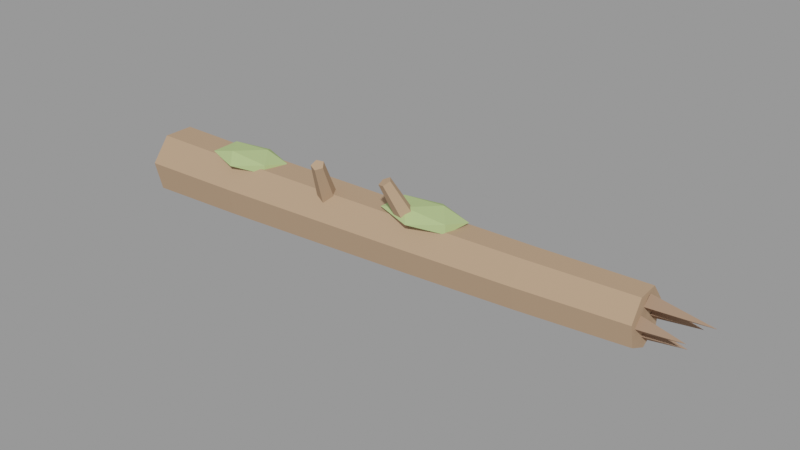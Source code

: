 # Source: tronco_caido_0.blend  (saved by Blender 3.6.14; exported with 4.5.12 LTS)
import bpy
from mathutils import Matrix  # noqa: F401  (used for matrix-valued properties, if any)

bpy.ops.wm.read_factory_settings(use_empty=True)
scene = bpy.context.scene
scene.name = 'Scene'

# ---- materials (node trees are filled in below, after node groups)
mat_slot_bark = bpy.data.materials.new('slot_bark')
mat_slot_bark.use_transparent_shadow = False
mat_slot_bark.diffuse_color = (0.47, 0.31, 0.2, 1.0)
mat_slot_woodcut = bpy.data.materials.new('slot_woodcut')
mat_slot_woodcut.use_transparent_shadow = False
mat_slot_woodcut.diffuse_color = (0.86, 0.68, 0.45, 1.0)
mat_slot_barkdark = bpy.data.materials.new('slot_barkdark')
mat_slot_barkdark.use_transparent_shadow = False
mat_slot_barkdark.diffuse_color = (0.34, 0.22, 0.15, 1.0)
mat_slot_moss = bpy.data.materials.new('slot_moss')
mat_slot_moss.use_transparent_shadow = False
mat_slot_moss.diffuse_color = (0.45, 0.58, 0.25, 1.0)

# ---- material node trees

# ---- meshes
me_tronco = bpy.data.meshes.new('Tronco')
me_tronco.from_pydata([(-2.096, -0.02551, -0.2761), (-2.099, 0.1934, -0.1707), (-2.104, 0.2475, 0.0661), (-2.107, 0.09598, 0.256), (-2.106, -0.147, 0.256), (-2.102, -0.2985, 0.06612), (-2.098, -0.2444, -0.1707), (-1.257, -0.02348, -0.2456), (-1.261, 0.1845, -0.1456), (-1.266, 0.2358, 0.07943), (-1.268, 0.09193, 0.2599), (-1.265, -0.1389, 0.26), (-1.26, -0.2828, 0.07956), (-1.256, -0.2314, -0.1454), (-0.4173, -0.003778, -0.2151), (-0.424, 0.1932, -0.1203), (-0.4294, 0.2418, 0.09279), (-0.4294, 0.1055, 0.2638), (-0.4241, -0.1131, 0.2639), (-0.4173, -0.2494, 0.09303), (-0.4143, -0.2007, -0.1202), (0.4221, 0.01764, -0.1845), (0.4147, 0.2036, -0.09498), (0.4093, 0.2496, 0.1063), (0.4099, 0.1209, 0.2678), (0.4162, -0.08558, 0.2679), (0.4233, -0.2143, 0.1066), (0.4259, -0.1684, -0.09476), (1.261, 0.04701, -0.1536), (1.251, 0.222, -0.06946), (1.246, 0.2652, 0.12), (1.248, 0.1441, 0.272), (1.257, -0.05008, 0.2722), (1.266, -0.1711, 0.1204), (1.267, -0.1279, -0.06914), (2.099, 0.09407, -0.1231), (2.089, 0.258, -0.04423), (2.083, 0.2985, 0.1334), (2.086, 0.185, 0.2759), (2.097, 0.0031, 0.2761), (2.106, -0.1103, 0.1338), (2.107, -0.06985, -0.04386)], [], [(0, 1, 8, 7), (1, 2, 9, 8), (2, 3, 10, 9), (3, 4, 11, 10), (4, 5, 12, 11), (5, 6, 13, 12), (6, 0, 7, 13), (7, 8, 15, 14), (8, 9, 16, 15), (9, 10, 17, 16), (10, 11, 18, 17), (11, 12, 19, 18), (12, 13, 20, 19), (13, 7, 14, 20), (14, 15, 22, 21), (15, 16, 23, 22), (16, 17, 24, 23), (17, 18, 25, 24), (18, 19, 26, 25), (19, 20, 27, 26), (20, 14, 21, 27), (21, 22, 29, 28), (22, 23, 30, 29), (23, 24, 31, 30), (24, 25, 32, 31), (25, 26, 33, 32), (26, 27, 34, 33), (27, 21, 28, 34), (28, 29, 36, 35), (29, 30, 37, 36), (30, 31, 38, 37), (31, 32, 39, 38), (32, 33, 40, 39), (33, 34, 41, 40), (34, 28, 35, 41), (6, 5, 4, 3, 2, 1, 0), (35, 36, 37, 38, 39, 40, 41)])
me_tronco.materials.append(mat_slot_bark)
me_tronco.update()
me_corte = bpy.data.meshes.new('Corte')
me_corte.from_pydata([(-0.025, 0.0, -0.2448), (-0.025, 0.2014, -0.1479), (-0.025, 0.2511, 0.07008), (-0.025, 0.1118, 0.2448), (-0.025, -0.1118, 0.2448), (-0.025, -0.2511, 0.07008), (-0.025, -0.2014, -0.1479), (0.025, 0.0, -0.2448), (0.025, 0.2014, -0.1479), (0.025, 0.2511, 0.07008), (0.025, 0.1118, 0.2448), (0.025, -0.1118, 0.2448), (0.025, -0.2511, 0.07008), (0.025, -0.2014, -0.1479)], [], [(0, 1, 8, 7), (1, 2, 9, 8), (2, 3, 10, 9), (3, 4, 11, 10), (4, 5, 12, 11), (5, 6, 13, 12), (6, 0, 7, 13), (6, 5, 4, 3, 2, 1, 0), (7, 8, 9, 10, 11, 12, 13)])
me_corte.materials.append(mat_slot_woodcut)
me_corte.update()
me_lasca_0 = bpy.data.meshes.new('Lasca 0')
me_lasca_0.from_pydata([(-0.2288, -0.0375, -2.98e-08), (-0.2288, 0.0375, -0.06062), (-0.2288, 0.0375, 0.06062), (0.2288, 0.0125, -2.98e-08)], [], [(0, 1, 3), (0, 2, 1), (1, 2, 3), (2, 0, 3)])
me_lasca_0.materials.append(mat_slot_barkdark)
me_lasca_0.update()
me_lasca_1 = bpy.data.meshes.new('Lasca 1')
me_lasca_1.from_pydata([(-0.1681, -0.0375, 0.0), (-0.1681, 0.0375, -0.06062), (-0.1681, 0.0375, 0.06062), (0.1681, 0.0125, 0.0)], [], [(0, 1, 3), (0, 2, 1), (1, 2, 3), (2, 0, 3)])
me_lasca_1.materials.append(mat_slot_barkdark)
me_lasca_1.update()
me_lasca_2 = bpy.data.meshes.new('Lasca 2')
me_lasca_2.from_pydata([(-0.1468, -0.0375, 0.0), (-0.1468, 0.0375, -0.06062), (-0.1468, 0.0375, 0.06062), (0.1468, 0.0125, 0.0)], [], [(0, 1, 3), (0, 2, 1), (1, 2, 3), (2, 0, 3)])
me_lasca_2.materials.append(mat_slot_barkdark)
me_lasca_2.update()
me_lasca_3 = bpy.data.meshes.new('Lasca 3')
me_lasca_3.from_pydata([(-0.1627, -0.0375, 0.0), (-0.1627, 0.0375, -0.06062), (-0.1627, 0.0375, 0.06062), (0.1627, 0.0125, 0.0)], [], [(0, 1, 3), (0, 2, 1), (1, 2, 3), (2, 0, 3)])
me_lasca_3.materials.append(mat_slot_barkdark)
me_lasca_3.update()
me_toco_de_galho_0 = bpy.data.meshes.new('Toco de galho 0')
me_toco_de_galho_0.from_pydata([(0.1541, 0.08187, -0.2085), (0.08538, 0.162, -0.2016), (-0.005248, 0.1314, -0.2468), (0.007454, 0.03234, -0.2817), (0.1059, 0.00172, -0.258), (-0.06557, -0.1175, 0.2778), (-0.1037, -0.07297, 0.2817), (-0.1541, -0.08998, 0.2565), (-0.147, -0.145, 0.2372), (-0.09232, -0.162, 0.2503)], [], [(0, 1, 6, 5), (1, 2, 7, 6), (2, 3, 8, 7), (3, 4, 9, 8), (4, 0, 5, 9), (4, 3, 2, 1, 0), (5, 6, 7, 8, 9)])
me_toco_de_galho_0.materials.append(mat_slot_bark)
me_toco_de_galho_0.update()
me_toco_de_galho_1 = bpy.data.meshes.new('Toco de galho 1')
me_toco_de_galho_1.from_pydata([(0.05438, 0.1033, -0.2561), (9.629e-05, 0.1807, -0.2085), (-0.1014, 0.1512, -0.2036), (-0.1098, 0.05554, -0.2481), (-0.01355, 0.02599, -0.2805), (0.1098, -0.1377, 0.2513), (0.07965, -0.09475, 0.2778), (0.02328, -0.1112, 0.2805), (0.01859, -0.1643, 0.2558), (0.07207, -0.1807, 0.2378)], [], [(0, 1, 6, 5), (1, 2, 7, 6), (2, 3, 8, 7), (3, 4, 9, 8), (4, 0, 5, 9), (4, 3, 2, 1, 0), (5, 6, 7, 8, 9)])
me_toco_de_galho_1.materials.append(mat_slot_bark)
me_toco_de_galho_1.update()
me_musgo_0 = bpy.data.meshes.new('Musgo 0')
me_musgo_0.from_pydata([(0.0, -0.21, 2.98e-08), (0.2533, -0.09392, -0.0368), (-0.09673, -0.09392, -0.05954), (-0.313, -0.09392, 2.98e-08), (-0.09673, -0.09392, 0.05954), (0.2533, -0.09392, 0.0368), (0.09673, 0.09392, -0.05954), (-0.2533, 0.09392, -0.0368), (-0.2533, 0.09392, 0.0368), (0.09673, 0.09392, 0.05954), (0.313, 0.09392, 2.98e-08), (0.0, 0.21, 2.98e-08)], [], [(0, 2, 1), (1, 5, 0), (0, 3, 2), (0, 4, 3), (0, 5, 4), (1, 10, 5), (2, 6, 1), (3, 7, 2), (4, 8, 3), (5, 9, 4), (1, 6, 10), (2, 7, 6), (3, 8, 7), (4, 9, 8), (5, 10, 9), (6, 11, 10), (7, 11, 6), (8, 11, 7), (9, 11, 8), (10, 11, 9)])
me_musgo_0.materials.append(mat_slot_moss)
me_musgo_0.update()
me_musgo_1 = bpy.data.meshes.new('Musgo 1')
me_musgo_1.from_pydata([(0.0, -0.21, 0.0), (0.2533, -0.09392, -0.0368), (-0.09673, -0.09392, -0.05954), (-0.313, -0.09392, 0.0), (-0.09673, -0.09392, 0.05954), (0.2533, -0.09392, 0.0368), (0.09673, 0.09392, -0.05954), (-0.2533, 0.09392, -0.0368), (-0.2533, 0.09392, 0.0368), (0.09673, 0.09392, 0.05954), (0.313, 0.09392, 0.0), (0.0, 0.21, 0.0)], [], [(0, 2, 1), (1, 5, 0), (0, 3, 2), (0, 4, 3), (0, 5, 4), (1, 10, 5), (2, 6, 1), (3, 7, 2), (4, 8, 3), (5, 9, 4), (1, 6, 10), (2, 7, 6), (3, 8, 7), (4, 9, 8), (5, 10, 9), (6, 11, 10), (7, 11, 6), (8, 11, 7), (9, 11, 8), (10, 11, 9)])
me_musgo_1.materials.append(mat_slot_moss)
me_musgo_1.update()

# ---- objects
ob_tronco_caido_0 = bpy.data.objects.new('tronco_caido_0', None)
ob_tronco_caido_0_tronco_bark = bpy.data.objects.new('tronco_caido_0~Tronco@bark', me_tronco)
ob_tronco_caido_0_corte_woodcut = bpy.data.objects.new('tronco_caido_0~Corte@woodcut', me_corte)
ob_tronco_caido_0_lasca_0_barkdark = bpy.data.objects.new('tronco_caido_0~Lasca 0@barkdark', me_lasca_0)
ob_tronco_caido_0_lasca_1_barkdark = bpy.data.objects.new('tronco_caido_0~Lasca 1@barkdark', me_lasca_1)
ob_tronco_caido_0_lasca_2_barkdark = bpy.data.objects.new('tronco_caido_0~Lasca 2@barkdark', me_lasca_2)
ob_tronco_caido_0_lasca_3_barkdark = bpy.data.objects.new('tronco_caido_0~Lasca 3@barkdark', me_lasca_3)
ob_tronco_caido_0_toco_de_galho_0_bark = bpy.data.objects.new('tronco_caido_0~Toco de galho 0@bark', me_toco_de_galho_0)
ob_tronco_caido_0_toco_de_galho_1_bark = bpy.data.objects.new('tronco_caido_0~Toco de galho 1@bark', me_toco_de_galho_1)
ob_tronco_caido_0_musgo_0_moss = bpy.data.objects.new('tronco_caido_0~Musgo 0@moss', me_musgo_0)
ob_tronco_caido_0_musgo_1_moss = bpy.data.objects.new('tronco_caido_0~Musgo 1@moss', me_musgo_1)

# ---- transforms, parenting, visibility, modifiers, constraints
ob_tronco_caido_0.location = (0.0, 0.0, 0.0)
ob_tronco_caido_0.empty_display_size = 0.08
ob_tronco_caido_0_tronco_bark.location = (0.001684, 0.02551, 0.2342)
ob_tronco_caido_0_corte_woodcut.location = (-2.095, 0.0, 0.2252)
ob_tronco_caido_0_lasca_0_barkdark.location = (2.326, 0.1071, 0.426)
ob_tronco_caido_0_lasca_1_barkdark.location = (2.265, 0.2121, 0.321)
ob_tronco_caido_0_lasca_2_barkdark.location = (2.244, 0.1071, 0.216)
ob_tronco_caido_0_lasca_3_barkdark.location = (2.259, 0.002079, 0.321)
ob_tronco_caido_0_toco_de_galho_0_bark.location = (0.3495, -0.03873, 0.527)
ob_tronco_caido_0_toco_de_galho_1_bark.location = (-0.3865, -0.08162, 0.5104)
ob_tronco_caido_0_musgo_0_moss.location = (-1.26, 0.002031, 0.4925)
ob_tronco_caido_0_musgo_1_moss.location = (0.419, 0.04314, 0.5257)

# ---- collection membership
scene.collection.objects.link(ob_tronco_caido_0)
scene.collection.objects.link(ob_tronco_caido_0_tronco_bark)
scene.collection.objects.link(ob_tronco_caido_0_corte_woodcut)
scene.collection.objects.link(ob_tronco_caido_0_lasca_0_barkdark)
scene.collection.objects.link(ob_tronco_caido_0_lasca_1_barkdark)
scene.collection.objects.link(ob_tronco_caido_0_lasca_2_barkdark)
scene.collection.objects.link(ob_tronco_caido_0_lasca_3_barkdark)
scene.collection.objects.link(ob_tronco_caido_0_toco_de_galho_0_bark)
scene.collection.objects.link(ob_tronco_caido_0_toco_de_galho_1_bark)
scene.collection.objects.link(ob_tronco_caido_0_musgo_0_moss)
scene.collection.objects.link(ob_tronco_caido_0_musgo_1_moss)

# ---- scene / render settings (as saved in the file)
scene.frame_start = 1; scene.frame_end = 250; scene.frame_set(1)
scene.render.engine = 'BLENDER_EEVEE_NEXT'
scene.cycles.sampling_pattern = 'TABULATED_SOBOL'
scene.view_settings.view_transform = 'Filmic'
bpy.context.view_layer.update()

# ---- added for rendering (the .blend has no active camera and no usable light): camera, sun + grey world if the file has none
cam_auto = bpy.data.cameras.new('AutoCamera')
cam_auto.lens = 50.0
cam_auto.sensor_width = 36.0
cam_auto.clip_end = 1000.0
ob_auto_camera = bpy.data.objects.new('AutoCamera', cam_auto)
scene.collection.objects.link(ob_auto_camera)
ob_auto_camera.location = (4.64765, -5.29104, 3.92771)
ob_auto_camera.rotation_euler = (1.09748, -7.21219e-08, 0.694738)
scene.camera = ob_auto_camera
light_auto_sun = bpy.data.lights.new('AutoSun', 'SUN')
light_auto_sun.energy = 3.0
light_auto_sun.angle = 0.0523599
ob_auto_sun = bpy.data.objects.new('AutoSun', light_auto_sun)
scene.collection.objects.link(ob_auto_sun)
ob_auto_sun.rotation_euler = (0.872665, 0.174533, 0.523599)
if scene.world is None:
    world_auto = bpy.data.worlds.new('AutoWorld')
    world_auto.color = (0.3, 0.3, 0.3)
    scene.world = world_auto
bpy.context.view_layer.update()
